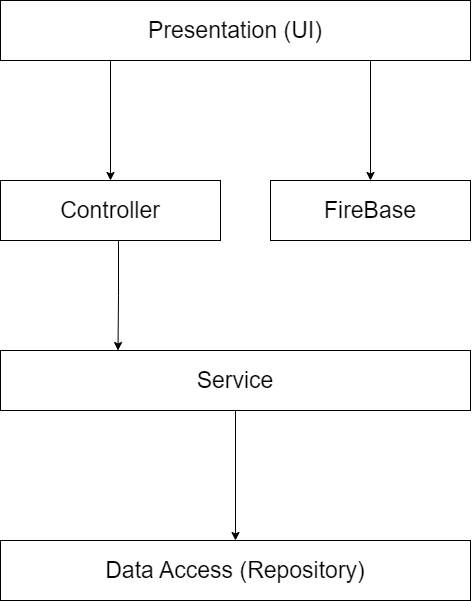

The diagram above was exported from draw.io. Its source (the exported page's mxGraphModel, read from the mxfile embedded in the PNG):
<mxGraphModel dx="1595" dy="1978" grid="1" gridSize="10" guides="1" tooltips="1" connect="1" arrows="1" fold="1" page="1" pageScale="1" pageWidth="850" pageHeight="1100" math="0" shadow="0">
  <root>
    <mxCell id="0" />
    <mxCell id="1" parent="0" />
    <mxCell id="2" style="edgeStyle=orthogonalEdgeStyle;rounded=0;orthogonalLoop=1;jettySize=auto;html=1;exitX=0.75;exitY=1;exitDx=0;exitDy=0;fontSize=23;" edge="1" source="4" target="10" parent="1">
      <mxGeometry relative="1" as="geometry">
        <Array as="points">
          <mxPoint x="550" y="-950" />
        </Array>
      </mxGeometry>
    </mxCell>
    <mxCell id="3" style="edgeStyle=orthogonalEdgeStyle;rounded=0;orthogonalLoop=1;jettySize=auto;html=1;exitX=0.25;exitY=1;exitDx=0;exitDy=0;entryX=0.5;entryY=0;entryDx=0;entryDy=0;fontSize=23;" edge="1" source="4" target="6" parent="1">
      <mxGeometry relative="1" as="geometry">
        <Array as="points">
          <mxPoint x="290" y="-950" />
        </Array>
      </mxGeometry>
    </mxCell>
    <mxCell id="4" value="Presentation (UI)" style="rounded=0;whiteSpace=wrap;html=1;fontSize=23;" vertex="1" parent="1">
      <mxGeometry x="180" y="-1010" width="470" height="60" as="geometry" />
    </mxCell>
    <mxCell id="5" style="edgeStyle=orthogonalEdgeStyle;rounded=0;orthogonalLoop=1;jettySize=auto;html=1;exitX=0.5;exitY=1;exitDx=0;exitDy=0;entryX=0.25;entryY=0;entryDx=0;entryDy=0;fontSize=23;" edge="1" source="6" target="8" parent="1">
      <mxGeometry relative="1" as="geometry">
        <Array as="points">
          <mxPoint x="298" y="-770" />
          <mxPoint x="298" y="-715" />
        </Array>
      </mxGeometry>
    </mxCell>
    <mxCell id="6" value="Controller" style="rounded=0;whiteSpace=wrap;html=1;fontSize=23;" vertex="1" parent="1">
      <mxGeometry x="180" y="-830" width="220" height="60" as="geometry" />
    </mxCell>
    <mxCell id="7" style="edgeStyle=orthogonalEdgeStyle;rounded=0;orthogonalLoop=1;jettySize=auto;html=1;exitX=0.5;exitY=1;exitDx=0;exitDy=0;entryX=0.5;entryY=0;entryDx=0;entryDy=0;fontSize=23;" edge="1" source="8" target="9" parent="1">
      <mxGeometry relative="1" as="geometry" />
    </mxCell>
    <mxCell id="8" value="Service" style="rounded=0;whiteSpace=wrap;html=1;fontSize=23;" vertex="1" parent="1">
      <mxGeometry x="180" y="-660" width="470" height="60" as="geometry" />
    </mxCell>
    <mxCell id="9" value="Data Access (Repository)" style="rounded=0;whiteSpace=wrap;html=1;fontSize=23;" vertex="1" parent="1">
      <mxGeometry x="180" y="-470" width="470" height="60" as="geometry" />
    </mxCell>
    <mxCell id="10" value="FireBase" style="rounded=0;whiteSpace=wrap;html=1;fontSize=23;" vertex="1" parent="1">
      <mxGeometry x="450" y="-830" width="200" height="60" as="geometry" />
    </mxCell>
  </root>
</mxGraphModel>